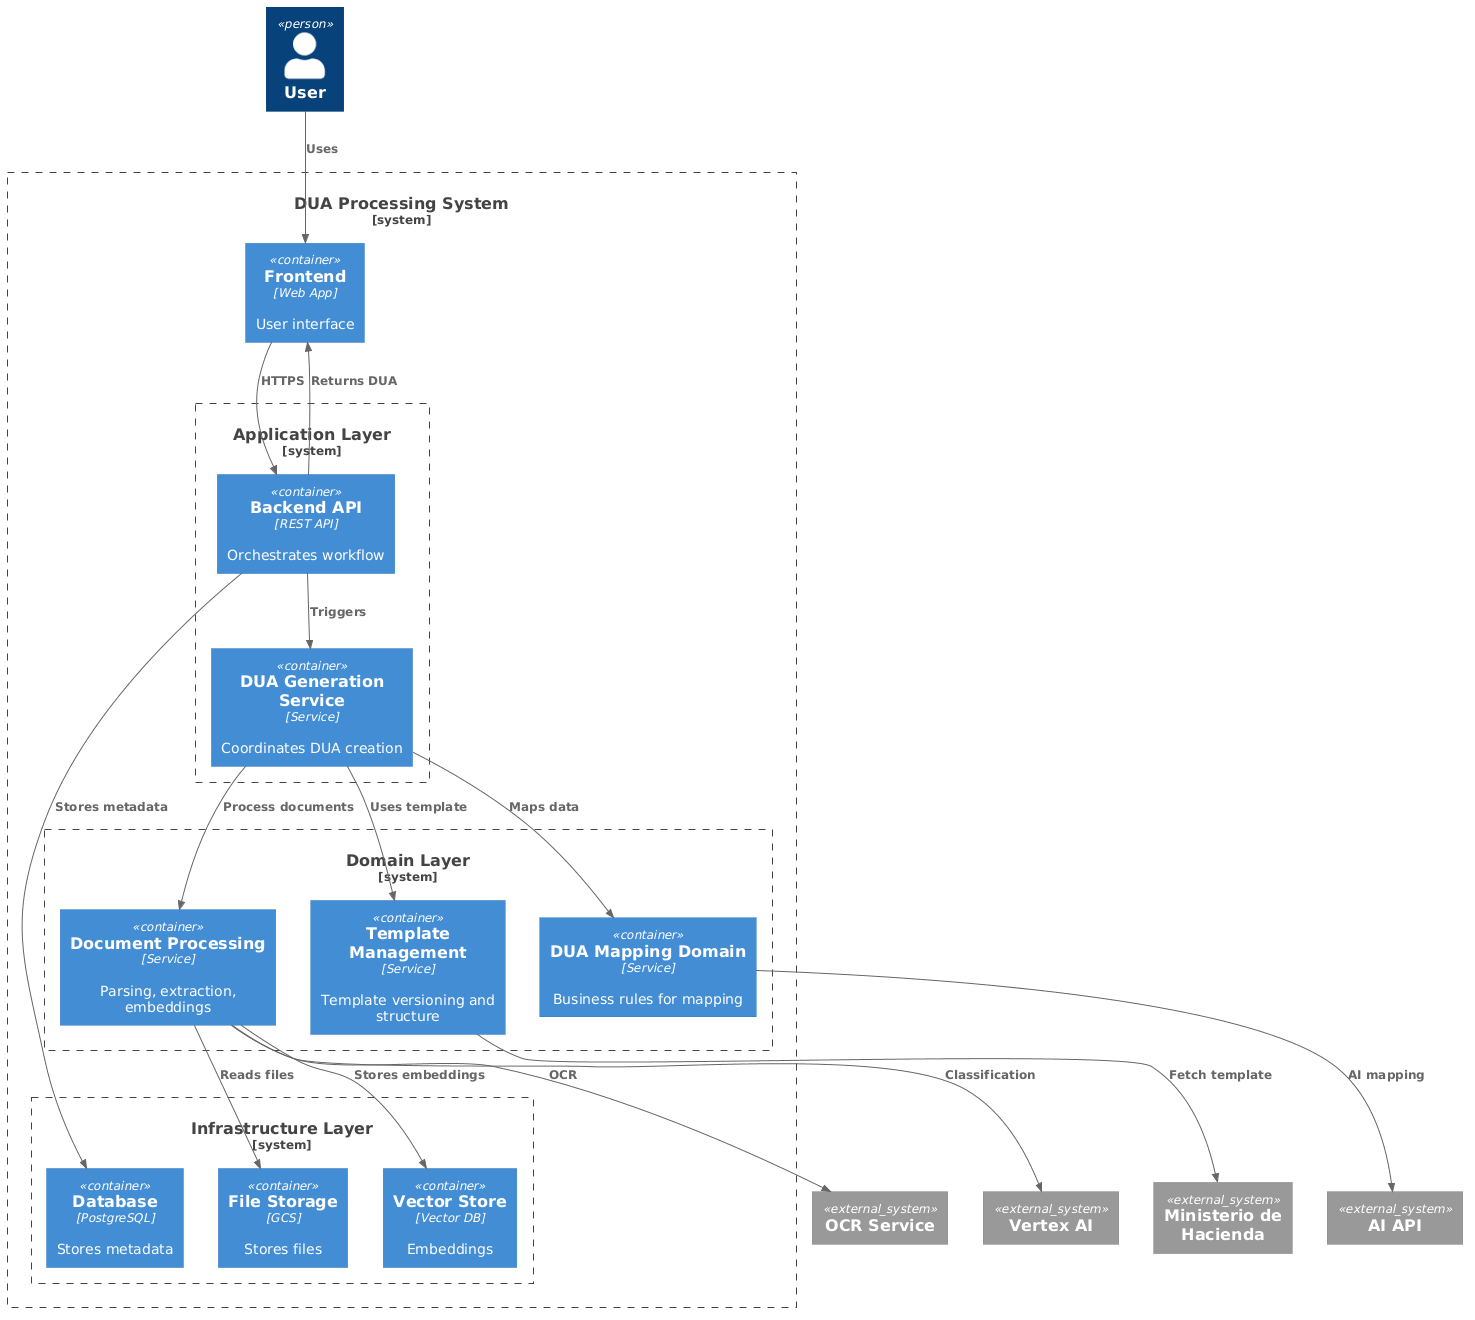

The diagram above was rendered by PlantUML. Its source (embedded in the PNG):
@startuml
!includeurl https://raw.githubusercontent.com/plantuml-stdlib/C4-PlantUML/master/C4_Container.puml

Person(user, "User")

System_Ext(min_hacienda, "Ministerio de Hacienda")
System_Ext(vertex_ai, "Vertex AI")
System_Ext(ocr_service, "OCR Service")
System_Ext(ai_api, "AI API")

System_Boundary(system, "DUA Processing System") {

    ' ===== PRESENTATION =====
    Container(ui, "Frontend", "Web App", "User interface")

    ' ===== APPLICATION LAYER =====
    System_Boundary(app_layer, "Application Layer") {

        Container(api, "Backend API", "REST API", "Orchestrates workflow")

        Container(dua_generation, "DUA Generation Service", "Service", "Coordinates DUA creation")

    }

    ' ===== DOMAIN LAYER =====
    System_Boundary(domain_layer, "Domain Layer") {

        Container(doc_processing, "Document Processing", "Service", "Parsing, extraction, embeddings")

        Container(template_mgmt, "Template Management", "Service", "Template versioning and structure")

        Container(mapping_domain, "DUA Mapping Domain", "Service", "Business rules for mapping")

    }

    ' ===== INFRASTRUCTURE =====
    System_Boundary(infra_layer, "Infrastructure Layer") {

        Container(storage, "File Storage", "GCS", "Stores files")

        Container(db, "Database", "PostgreSQL", "Stores metadata")

        Container(vector_db, "Vector Store", "Vector DB", "Embeddings")

    }

}

' ===== RELATIONS =====
Rel(user, ui, "Uses")

Rel(ui, api, "HTTPS")

Rel(api, dua_generation, "Triggers")

Rel(dua_generation, doc_processing, "Process documents")
Rel(dua_generation, template_mgmt, "Uses template")
Rel(dua_generation, mapping_domain, "Maps data")

Rel(doc_processing, vector_db, "Stores embeddings")
Rel(doc_processing, storage, "Reads files")

Rel(template_mgmt, min_hacienda, "Fetch template")

Rel(mapping_domain, ai_api, "AI mapping")

Rel(doc_processing, vertex_ai, "Classification")
Rel(doc_processing, ocr_service, "OCR")

Rel(api, db, "Stores metadata")

Rel(api, ui, "Returns DUA")
@enduml